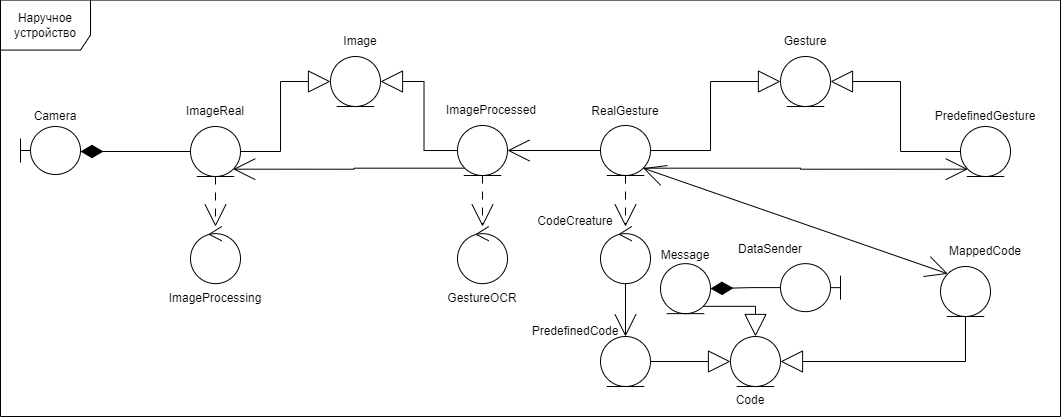

The diagram above was exported from draw.io. Its source (the exported page's mxGraphModel, read from the mxfile embedded in the PNG):
<mxGraphModel dx="819" dy="1647" grid="1" gridSize="10" guides="1" tooltips="1" connect="1" arrows="1" fold="1" page="1" pageScale="1" pageWidth="827" pageHeight="1169" math="0" shadow="0">
  <root>
    <mxCell id="0" />
    <mxCell id="1" parent="0" />
    <mxCell id="QDbfcAOpbH1GKZIXuL5M-3" value="" style="ellipse;shape=umlEntity;whiteSpace=wrap;html=1;aspect=fixed;" parent="1" vertex="1">
      <mxGeometry x="1580" y="-90" width="50" height="50" as="geometry" />
    </mxCell>
    <mxCell id="QDbfcAOpbH1GKZIXuL5M-4" value="&lt;div&gt;&lt;br&gt;&lt;/div&gt;" style="ellipse;shape=umlControl;whiteSpace=wrap;html=1;aspect=fixed;" parent="1" vertex="1">
      <mxGeometry x="990" y="80" width="50" height="57.14" as="geometry" />
    </mxCell>
    <mxCell id="QDbfcAOpbH1GKZIXuL5M-6" value="Наручное устройство" style="shape=umlFrame;whiteSpace=wrap;html=1;pointerEvents=0;width=90;height=50;" parent="1" vertex="1">
      <mxGeometry x="800" y="-146.43" width="1060" height="416.43" as="geometry" />
    </mxCell>
    <mxCell id="QDbfcAOpbH1GKZIXuL5M-7" value="DataSender" style="text;html=1;align=center;verticalAlign=middle;whiteSpace=wrap;rounded=0;" parent="1" vertex="1">
      <mxGeometry x="1540" y="84.99999999999999" width="60" height="35" as="geometry" />
    </mxCell>
    <mxCell id="QDbfcAOpbH1GKZIXuL5M-8" value="Gesture" style="text;html=1;align=center;verticalAlign=middle;whiteSpace=wrap;rounded=0;" parent="1" vertex="1">
      <mxGeometry x="1575" y="-120" width="60" height="30" as="geometry" />
    </mxCell>
    <mxCell id="QDbfcAOpbH1GKZIXuL5M-11" value="ImageProcessing" style="text;html=1;align=center;verticalAlign=middle;whiteSpace=wrap;rounded=0;" parent="1" vertex="1">
      <mxGeometry x="965" y="137.14" width="100" height="30" as="geometry" />
    </mxCell>
    <mxCell id="QDbfcAOpbH1GKZIXuL5M-12" value="Camera" style="text;html=1;align=center;verticalAlign=middle;whiteSpace=wrap;rounded=0;" parent="1" vertex="1">
      <mxGeometry x="830" y="-40" width="50" height="20" as="geometry" />
    </mxCell>
    <mxCell id="QDbfcAOpbH1GKZIXuL5M-13" value="CodeCreature" style="text;html=1;align=center;verticalAlign=middle;whiteSpace=wrap;rounded=0;" parent="1" vertex="1">
      <mxGeometry x="1325" y="59.999999999999986" width="100" height="30" as="geometry" />
    </mxCell>
    <mxCell id="QDbfcAOpbH1GKZIXuL5M-16" value="&lt;div&gt;&lt;br&gt;&lt;/div&gt;" style="shape=umlBoundary;whiteSpace=wrap;html=1;aspect=fixed;flipH=1;" parent="1" vertex="1">
      <mxGeometry x="1580" y="117.14" width="60" height="48" as="geometry" />
    </mxCell>
    <mxCell id="QDbfcAOpbH1GKZIXuL5M-18" value="Image" style="text;html=1;align=center;verticalAlign=middle;whiteSpace=wrap;rounded=0;" parent="1" vertex="1">
      <mxGeometry x="1130" y="-120" width="60" height="30" as="geometry" />
    </mxCell>
    <mxCell id="QDbfcAOpbH1GKZIXuL5M-21" value="Code" style="text;html=1;align=center;verticalAlign=middle;whiteSpace=wrap;rounded=0;" parent="1" vertex="1">
      <mxGeometry x="1520" y="239" width="60" height="30" as="geometry" />
    </mxCell>
    <mxCell id="QDbfcAOpbH1GKZIXuL5M-24" value="RealGesture" style="text;html=1;align=center;verticalAlign=middle;whiteSpace=wrap;rounded=0;" parent="1" vertex="1">
      <mxGeometry x="1395" y="-50.000000000000014" width="60" height="30" as="geometry" />
    </mxCell>
    <mxCell id="QDbfcAOpbH1GKZIXuL5M-25" value="PredefinedGesture" style="text;html=1;align=center;verticalAlign=middle;whiteSpace=wrap;rounded=0;" parent="1" vertex="1">
      <mxGeometry x="1755" y="-45" width="60" height="30" as="geometry" />
    </mxCell>
    <mxCell id="QDbfcAOpbH1GKZIXuL5M-26" value="ImageProcessed" style="text;html=1;align=center;verticalAlign=middle;whiteSpace=wrap;rounded=0;" parent="1" vertex="1">
      <mxGeometry x="1241" y="-51" width="100" height="30" as="geometry" />
    </mxCell>
    <mxCell id="QDbfcAOpbH1GKZIXuL5M-27" value="ImageReal" style="text;html=1;align=center;verticalAlign=middle;whiteSpace=wrap;rounded=0;" parent="1" vertex="1">
      <mxGeometry x="985" y="-50" width="60" height="30" as="geometry" />
    </mxCell>
    <mxCell id="QDbfcAOpbH1GKZIXuL5M-30" style="edgeStyle=orthogonalEdgeStyle;rounded=0;orthogonalLoop=1;jettySize=auto;html=1;entryX=0;entryY=0.5;entryDx=0;entryDy=0;endArrow=block;endFill=0;endSize=20;" parent="1" source="QDbfcAOpbH1GKZIXuL5M-28" target="QDbfcAOpbH1GKZIXuL5M-3" edge="1">
      <mxGeometry relative="1" as="geometry" />
    </mxCell>
    <mxCell id="QDbfcAOpbH1GKZIXuL5M-62" style="edgeStyle=orthogonalEdgeStyle;rounded=0;orthogonalLoop=1;jettySize=auto;html=1;entryX=1;entryY=0.5;entryDx=0;entryDy=0;endArrow=open;endFill=0;endSize=20;" parent="1" source="QDbfcAOpbH1GKZIXuL5M-28" target="QDbfcAOpbH1GKZIXuL5M-44" edge="1">
      <mxGeometry relative="1" as="geometry" />
    </mxCell>
    <mxCell id="QDbfcAOpbH1GKZIXuL5M-28" value="" style="ellipse;shape=umlEntity;whiteSpace=wrap;html=1;aspect=fixed;strokeColor=default;" parent="1" vertex="1">
      <mxGeometry x="1400" y="-21" width="50" height="50" as="geometry" />
    </mxCell>
    <mxCell id="QDbfcAOpbH1GKZIXuL5M-39" style="edgeStyle=orthogonalEdgeStyle;rounded=0;orthogonalLoop=1;jettySize=auto;html=1;entryX=1;entryY=0.5;entryDx=0;entryDy=0;endArrow=block;endFill=0;endSize=20;" parent="1" source="QDbfcAOpbH1GKZIXuL5M-29" target="QDbfcAOpbH1GKZIXuL5M-3" edge="1">
      <mxGeometry relative="1" as="geometry" />
    </mxCell>
    <mxCell id="QDbfcAOpbH1GKZIXuL5M-29" value="" style="ellipse;shape=umlEntity;whiteSpace=wrap;html=1;aspect=fixed;" parent="1" vertex="1">
      <mxGeometry x="1760" y="-20" width="50" height="50" as="geometry" />
    </mxCell>
    <mxCell id="QDbfcAOpbH1GKZIXuL5M-37" value="" style="ellipse;shape=umlEntity;whiteSpace=wrap;html=1;aspect=fixed;" parent="1" vertex="1">
      <mxGeometry x="1530" y="190" width="50" height="50" as="geometry" />
    </mxCell>
    <mxCell id="QDbfcAOpbH1GKZIXuL5M-40" value="" style="ellipse;shape=umlEntity;whiteSpace=wrap;html=1;aspect=fixed;" parent="1" vertex="1">
      <mxGeometry x="1130" y="-89.99999999999999" width="50" height="50" as="geometry" />
    </mxCell>
    <mxCell id="QDbfcAOpbH1GKZIXuL5M-41" style="edgeStyle=orthogonalEdgeStyle;rounded=0;orthogonalLoop=1;jettySize=auto;html=1;entryX=0;entryY=0.5;entryDx=0;entryDy=0;endArrow=block;endFill=0;strokeWidth=1;endSize=20;" parent="1" source="QDbfcAOpbH1GKZIXuL5M-42" target="QDbfcAOpbH1GKZIXuL5M-40" edge="1">
      <mxGeometry relative="1" as="geometry" />
    </mxCell>
    <mxCell id="QDbfcAOpbH1GKZIXuL5M-50" style="edgeStyle=orthogonalEdgeStyle;rounded=0;orthogonalLoop=1;jettySize=auto;html=1;exitX=0;exitY=1;exitDx=0;exitDy=0;entryX=1;entryY=1;entryDx=0;entryDy=0;endSize=20;endArrow=open;endFill=0;" parent="1" source="QDbfcAOpbH1GKZIXuL5M-44" target="QDbfcAOpbH1GKZIXuL5M-42" edge="1">
      <mxGeometry relative="1" as="geometry" />
    </mxCell>
    <mxCell id="QDbfcAOpbH1GKZIXuL5M-42" value="" style="ellipse;shape=umlEntity;whiteSpace=wrap;html=1;aspect=fixed;strokeColor=default;" parent="1" vertex="1">
      <mxGeometry x="990" y="-19.999999999999986" width="50" height="50" as="geometry" />
    </mxCell>
    <mxCell id="QDbfcAOpbH1GKZIXuL5M-43" style="edgeStyle=orthogonalEdgeStyle;rounded=0;orthogonalLoop=1;jettySize=auto;html=1;entryX=1;entryY=0.5;entryDx=0;entryDy=0;endArrow=block;endFill=0;endSize=20;" parent="1" source="QDbfcAOpbH1GKZIXuL5M-44" target="QDbfcAOpbH1GKZIXuL5M-40" edge="1">
      <mxGeometry relative="1" as="geometry" />
    </mxCell>
    <mxCell id="QDbfcAOpbH1GKZIXuL5M-44" value="" style="ellipse;shape=umlEntity;whiteSpace=wrap;html=1;aspect=fixed;" parent="1" vertex="1">
      <mxGeometry x="1257" y="-20.999999999999986" width="50" height="50" as="geometry" />
    </mxCell>
    <mxCell id="QDbfcAOpbH1GKZIXuL5M-45" value="&lt;div&gt;&lt;br&gt;&lt;/div&gt;" style="shape=umlBoundary;whiteSpace=wrap;html=1;aspect=fixed;" parent="1" vertex="1">
      <mxGeometry x="820" y="-20" width="60" height="48" as="geometry" />
    </mxCell>
    <mxCell id="QDbfcAOpbH1GKZIXuL5M-46" style="edgeStyle=orthogonalEdgeStyle;rounded=0;orthogonalLoop=1;jettySize=auto;html=1;endArrow=diamondThin;endFill=1;strokeWidth=1;endSize=20;exitX=0;exitY=0.5;exitDx=0;exitDy=0;" parent="1" source="QDbfcAOpbH1GKZIXuL5M-42" target="QDbfcAOpbH1GKZIXuL5M-45" edge="1">
      <mxGeometry relative="1" as="geometry">
        <mxPoint x="800" y="100" as="targetPoint" />
        <Array as="points">
          <mxPoint x="990" y="4" />
        </Array>
      </mxGeometry>
    </mxCell>
    <mxCell id="QDbfcAOpbH1GKZIXuL5M-47" style="edgeStyle=orthogonalEdgeStyle;rounded=0;orthogonalLoop=1;jettySize=auto;html=1;exitX=0.5;exitY=1;exitDx=0;exitDy=0;dashed=1;dashPattern=8 8;endSize=20;endArrow=open;endFill=0;" parent="1" source="QDbfcAOpbH1GKZIXuL5M-42" target="QDbfcAOpbH1GKZIXuL5M-4" edge="1">
      <mxGeometry relative="1" as="geometry" />
    </mxCell>
    <mxCell id="QDbfcAOpbH1GKZIXuL5M-65" style="edgeStyle=orthogonalEdgeStyle;rounded=0;orthogonalLoop=1;jettySize=auto;html=1;endArrow=open;endFill=0;startSize=6;endSize=20;" parent="1" source="QDbfcAOpbH1GKZIXuL5M-48" target="QDbfcAOpbH1GKZIXuL5M-54" edge="1">
      <mxGeometry relative="1" as="geometry" />
    </mxCell>
    <mxCell id="QDbfcAOpbH1GKZIXuL5M-48" value="&lt;div&gt;&lt;br&gt;&lt;/div&gt;" style="ellipse;shape=umlControl;whiteSpace=wrap;html=1;aspect=fixed;" parent="1" vertex="1">
      <mxGeometry x="1400" y="80" width="50" height="57.14" as="geometry" />
    </mxCell>
    <mxCell id="QDbfcAOpbH1GKZIXuL5M-51" style="edgeStyle=orthogonalEdgeStyle;rounded=0;orthogonalLoop=1;jettySize=auto;html=1;exitX=1;exitY=1;exitDx=0;exitDy=0;entryX=0;entryY=1;entryDx=0;entryDy=0;endSize=20;endArrow=open;endFill=0;" parent="1" source="QDbfcAOpbH1GKZIXuL5M-28" target="QDbfcAOpbH1GKZIXuL5M-29" edge="1">
      <mxGeometry relative="1" as="geometry">
        <mxPoint x="1490" y="160" as="sourcePoint" />
        <mxPoint x="1691" y="160" as="targetPoint" />
      </mxGeometry>
    </mxCell>
    <mxCell id="QDbfcAOpbH1GKZIXuL5M-53" value="PredefinedCode" style="text;html=1;align=center;verticalAlign=middle;whiteSpace=wrap;rounded=0;" parent="1" vertex="1">
      <mxGeometry x="1330" y="170" width="90" height="30" as="geometry" />
    </mxCell>
    <mxCell id="QDbfcAOpbH1GKZIXuL5M-67" style="edgeStyle=orthogonalEdgeStyle;rounded=0;orthogonalLoop=1;jettySize=auto;html=1;entryX=0;entryY=0.5;entryDx=0;entryDy=0;endArrow=block;endFill=0;endSize=20;" parent="1" source="QDbfcAOpbH1GKZIXuL5M-54" target="QDbfcAOpbH1GKZIXuL5M-37" edge="1">
      <mxGeometry relative="1" as="geometry" />
    </mxCell>
    <mxCell id="QDbfcAOpbH1GKZIXuL5M-54" value="" style="ellipse;shape=umlEntity;whiteSpace=wrap;html=1;aspect=fixed;" parent="1" vertex="1">
      <mxGeometry x="1400" y="190" width="50" height="50" as="geometry" />
    </mxCell>
    <mxCell id="QDbfcAOpbH1GKZIXuL5M-55" value="MappedCode" style="text;html=1;align=center;verticalAlign=middle;whiteSpace=wrap;rounded=0;" parent="1" vertex="1">
      <mxGeometry x="1745" y="90" width="80" height="30" as="geometry" />
    </mxCell>
    <mxCell id="QDbfcAOpbH1GKZIXuL5M-68" style="edgeStyle=orthogonalEdgeStyle;rounded=0;orthogonalLoop=1;jettySize=auto;html=1;exitX=0.5;exitY=1;exitDx=0;exitDy=0;entryX=1;entryY=0.5;entryDx=0;entryDy=0;endArrow=block;endFill=0;endSize=20;" parent="1" source="QDbfcAOpbH1GKZIXuL5M-56" target="QDbfcAOpbH1GKZIXuL5M-37" edge="1">
      <mxGeometry relative="1" as="geometry" />
    </mxCell>
    <mxCell id="QDbfcAOpbH1GKZIXuL5M-56" value="" style="ellipse;shape=umlEntity;whiteSpace=wrap;html=1;aspect=fixed;" parent="1" vertex="1">
      <mxGeometry x="1740" y="120" width="50" height="50" as="geometry" />
    </mxCell>
    <mxCell id="QDbfcAOpbH1GKZIXuL5M-57" value="&lt;div&gt;&lt;br&gt;&lt;/div&gt;" style="ellipse;shape=umlControl;whiteSpace=wrap;html=1;aspect=fixed;" parent="1" vertex="1">
      <mxGeometry x="1257" y="80" width="50" height="57.14" as="geometry" />
    </mxCell>
    <mxCell id="QDbfcAOpbH1GKZIXuL5M-58" value="GestureOCR" style="text;html=1;align=center;verticalAlign=middle;whiteSpace=wrap;rounded=0;" parent="1" vertex="1">
      <mxGeometry x="1232" y="137.14" width="100" height="30" as="geometry" />
    </mxCell>
    <mxCell id="QDbfcAOpbH1GKZIXuL5M-60" style="edgeStyle=orthogonalEdgeStyle;rounded=0;orthogonalLoop=1;jettySize=auto;html=1;exitX=0.5;exitY=1;exitDx=0;exitDy=0;dashed=1;dashPattern=8 8;endSize=20;endArrow=open;endFill=0;" parent="1" source="QDbfcAOpbH1GKZIXuL5M-44" target="QDbfcAOpbH1GKZIXuL5M-57" edge="1">
      <mxGeometry relative="1" as="geometry">
        <mxPoint x="1055" y="120" as="sourcePoint" />
        <mxPoint x="1122" y="293" as="targetPoint" />
      </mxGeometry>
    </mxCell>
    <mxCell id="QDbfcAOpbH1GKZIXuL5M-63" style="edgeStyle=orthogonalEdgeStyle;rounded=0;orthogonalLoop=1;jettySize=auto;html=1;exitX=0.5;exitY=1;exitDx=0;exitDy=0;dashed=1;dashPattern=8 8;endSize=20;endArrow=open;endFill=0;" parent="1" source="QDbfcAOpbH1GKZIXuL5M-28" target="QDbfcAOpbH1GKZIXuL5M-48" edge="1">
      <mxGeometry relative="1" as="geometry">
        <mxPoint x="1292" y="120" as="sourcePoint" />
        <mxPoint x="1395" y="243" as="targetPoint" />
      </mxGeometry>
    </mxCell>
    <mxCell id="QDbfcAOpbH1GKZIXuL5M-64" style="rounded=0;orthogonalLoop=1;jettySize=auto;html=1;exitX=1;exitY=1;exitDx=0;exitDy=0;entryX=0;entryY=0;entryDx=0;entryDy=0;endSize=20;endArrow=open;endFill=0;startArrow=open;startFill=0;startSize=20;" parent="1" source="QDbfcAOpbH1GKZIXuL5M-28" target="QDbfcAOpbH1GKZIXuL5M-56" edge="1">
      <mxGeometry relative="1" as="geometry">
        <mxPoint x="1532" y="113" as="sourcePoint" />
        <mxPoint x="1738" y="113" as="targetPoint" />
      </mxGeometry>
    </mxCell>
    <mxCell id="QDbfcAOpbH1GKZIXuL5M-69" style="edgeStyle=orthogonalEdgeStyle;rounded=0;orthogonalLoop=1;jettySize=auto;html=1;endArrow=diamondThin;endFill=1;strokeWidth=1;endSize=20;entryX=1;entryY=0.5;entryDx=0;entryDy=0;" parent="1" source="QDbfcAOpbH1GKZIXuL5M-16" target="QVeCkoOojxmtM5HCJMGA-2" edge="1">
      <mxGeometry relative="1" as="geometry">
        <mxPoint x="2000" y="440" as="sourcePoint" />
        <mxPoint x="867" y="28" as="targetPoint" />
      </mxGeometry>
    </mxCell>
    <mxCell id="QVeCkoOojxmtM5HCJMGA-1" value="Message" style="text;html=1;align=center;verticalAlign=middle;whiteSpace=wrap;rounded=0;" parent="1" vertex="1">
      <mxGeometry x="1455" y="94.27999999999999" width="60" height="30" as="geometry" />
    </mxCell>
    <mxCell id="QVeCkoOojxmtM5HCJMGA-2" value="" style="ellipse;shape=umlEntity;whiteSpace=wrap;html=1;aspect=fixed;" parent="1" vertex="1">
      <mxGeometry x="1460" y="117.14" width="50" height="50" as="geometry" />
    </mxCell>
    <mxCell id="QVeCkoOojxmtM5HCJMGA-3" style="edgeStyle=orthogonalEdgeStyle;rounded=0;orthogonalLoop=1;jettySize=auto;html=1;exitX=1;exitY=1;exitDx=0;exitDy=0;entryX=0.5;entryY=0;entryDx=0;entryDy=0;endArrow=block;endFill=0;endSize=20;" parent="1" source="QVeCkoOojxmtM5HCJMGA-2" target="QDbfcAOpbH1GKZIXuL5M-37" edge="1">
      <mxGeometry relative="1" as="geometry">
        <mxPoint x="1651" y="225" as="sourcePoint" />
        <mxPoint x="1590" y="225" as="targetPoint" />
      </mxGeometry>
    </mxCell>
  </root>
</mxGraphModel>